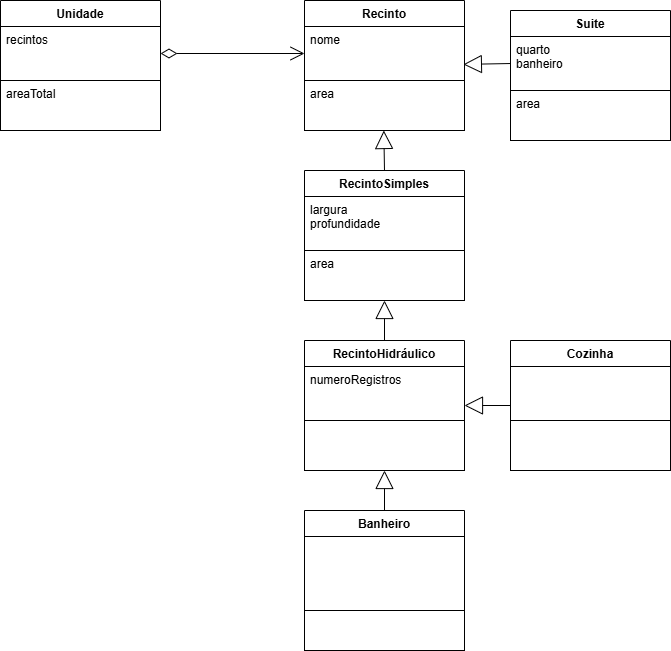

The diagram above was exported from draw.io. Its source (the exported page's mxGraphModel, read from the mxfile embedded in the PNG):
<mxGraphModel dx="1400" dy="743" grid="1" gridSize="10" guides="1" tooltips="1" connect="1" arrows="1" fold="1" page="1" pageScale="1" pageWidth="827" pageHeight="1169" background="#FFFFFF" math="0" shadow="0">
  <root>
    <mxCell id="0" />
    <mxCell id="1" parent="0" />
    <mxCell id="35" value="Banheiro" style="swimlane;fontStyle=1;align=center;verticalAlign=top;childLayout=stackLayout;horizontal=1;startSize=26;horizontalStack=0;resizeParent=1;resizeParentMax=0;resizeLast=0;collapsible=1;marginBottom=0;fontColor=#000000;strokeColor=#000000;fillColor=#FFFFFF;" parent="1" vertex="1">
      <mxGeometry x="374" y="590" width="160" height="140" as="geometry" />
    </mxCell>
    <mxCell id="36" value="" style="text;strokeColor=#000000;fillColor=#FFFFFF;align=left;verticalAlign=top;spacingLeft=4;spacingRight=4;overflow=hidden;rotatable=0;points=[[0,0.5],[1,0.5]];portConstraint=eastwest;fontColor=#000000;" parent="35" vertex="1">
      <mxGeometry y="26" width="160" height="74" as="geometry" />
    </mxCell>
    <mxCell id="38" value="" style="text;strokeColor=#000000;fillColor=#FFFFFF;align=left;verticalAlign=top;spacingLeft=4;spacingRight=4;overflow=hidden;rotatable=0;points=[[0,0.5],[1,0.5]];portConstraint=eastwest;fontColor=#000000;" parent="35" vertex="1">
      <mxGeometry y="100" width="160" height="40" as="geometry" />
    </mxCell>
    <mxCell id="50" value="" style="endArrow=open;html=1;endSize=12;startArrow=diamondThin;startSize=14;startFill=0;edgeStyle=orthogonalEdgeStyle;align=left;verticalAlign=bottom;fontColor=#000000;strokeColor=#000000;entryX=0;entryY=0.5;entryDx=0;entryDy=0;exitX=1;exitY=0.5;exitDx=0;exitDy=0;" parent="1" edge="1" target="uXZAKhdsSzmOhpqVREXg-87" source="uXZAKhdsSzmOhpqVREXg-99">
      <mxGeometry x="-1" y="3" relative="1" as="geometry">
        <mxPoint x="240" y="140" as="sourcePoint" />
        <mxPoint x="364" y="140" as="targetPoint" />
      </mxGeometry>
    </mxCell>
    <mxCell id="83" value="" style="endArrow=block;endSize=16;endFill=0;html=1;strokeColor=#000000;fontColor=#000000;labelBackgroundColor=#FFFFFF;exitX=0.5;exitY=0;exitDx=0;exitDy=0;entryX=0.5;entryY=1;entryDx=0;entryDy=0;" parent="1" edge="1" target="uXZAKhdsSzmOhpqVREXg-89" source="35">
      <mxGeometry width="160" relative="1" as="geometry">
        <mxPoint x="430" y="610" as="sourcePoint" />
        <mxPoint x="429.33000000000004" y="625.5" as="targetPoint" />
      </mxGeometry>
    </mxCell>
    <mxCell id="uXZAKhdsSzmOhpqVREXg-83" value="Cozinha" style="swimlane;fontStyle=1;align=center;verticalAlign=top;childLayout=stackLayout;horizontal=1;startSize=26;horizontalStack=0;resizeParent=1;resizeParentMax=0;resizeLast=0;collapsible=1;marginBottom=0;fontColor=#000000;strokeColor=#000000;fillColor=#FFFFFF;" parent="1" vertex="1">
      <mxGeometry x="580" y="420" width="160" height="130" as="geometry" />
    </mxCell>
    <mxCell id="uXZAKhdsSzmOhpqVREXg-84" value="&#10;" style="text;strokeColor=#000000;fillColor=#FFFFFF;align=left;verticalAlign=top;spacingLeft=4;spacingRight=4;overflow=hidden;rotatable=0;points=[[0,0.5],[1,0.5]];portConstraint=eastwest;fontColor=#000000;" parent="uXZAKhdsSzmOhpqVREXg-83" vertex="1">
      <mxGeometry y="26" width="160" height="54" as="geometry" />
    </mxCell>
    <mxCell id="uXZAKhdsSzmOhpqVREXg-85" value="" style="text;strokeColor=#000000;fillColor=#FFFFFF;align=left;verticalAlign=top;spacingLeft=4;spacingRight=4;overflow=hidden;rotatable=0;points=[[0,0.5],[1,0.5]];portConstraint=eastwest;fontColor=#000000;" parent="uXZAKhdsSzmOhpqVREXg-83" vertex="1">
      <mxGeometry y="80" width="160" height="50" as="geometry" />
    </mxCell>
    <mxCell id="uXZAKhdsSzmOhpqVREXg-89" value="RecintoHidráulico" style="swimlane;fontStyle=1;align=center;verticalAlign=top;childLayout=stackLayout;horizontal=1;startSize=26;horizontalStack=0;resizeParent=1;resizeParentMax=0;resizeLast=0;collapsible=1;marginBottom=0;fontColor=#000000;strokeColor=#000000;fillColor=#FFFFFF;" parent="1" vertex="1">
      <mxGeometry x="374" y="420" width="160" height="130" as="geometry" />
    </mxCell>
    <mxCell id="uXZAKhdsSzmOhpqVREXg-90" value="numeroRegistros" style="text;strokeColor=#000000;fillColor=#FFFFFF;align=left;verticalAlign=top;spacingLeft=4;spacingRight=4;overflow=hidden;rotatable=0;points=[[0,0.5],[1,0.5]];portConstraint=eastwest;fontColor=#000000;" parent="uXZAKhdsSzmOhpqVREXg-89" vertex="1">
      <mxGeometry y="26" width="160" height="54" as="geometry" />
    </mxCell>
    <mxCell id="uXZAKhdsSzmOhpqVREXg-91" value="" style="text;strokeColor=#000000;fillColor=#FFFFFF;align=left;verticalAlign=top;spacingLeft=4;spacingRight=4;overflow=hidden;rotatable=0;points=[[0,0.5],[1,0.5]];portConstraint=eastwest;fontColor=#000000;" parent="uXZAKhdsSzmOhpqVREXg-89" vertex="1">
      <mxGeometry y="80" width="160" height="50" as="geometry" />
    </mxCell>
    <mxCell id="uXZAKhdsSzmOhpqVREXg-92" value="RecintoSimples&#10;" style="swimlane;fontStyle=1;align=center;verticalAlign=top;childLayout=stackLayout;horizontal=1;startSize=26;horizontalStack=0;resizeParent=1;resizeParentMax=0;resizeLast=0;collapsible=1;marginBottom=0;fontColor=#000000;strokeColor=#000000;fillColor=#FFFFFF;" parent="1" vertex="1">
      <mxGeometry x="374" y="250" width="160" height="130" as="geometry" />
    </mxCell>
    <mxCell id="uXZAKhdsSzmOhpqVREXg-93" value="largura&#10;profundidade" style="text;strokeColor=#000000;fillColor=#FFFFFF;align=left;verticalAlign=top;spacingLeft=4;spacingRight=4;overflow=hidden;rotatable=0;points=[[0,0.5],[1,0.5]];portConstraint=eastwest;fontColor=#000000;" parent="uXZAKhdsSzmOhpqVREXg-92" vertex="1">
      <mxGeometry y="26" width="160" height="54" as="geometry" />
    </mxCell>
    <mxCell id="uXZAKhdsSzmOhpqVREXg-94" value="area" style="text;strokeColor=#000000;fillColor=#FFFFFF;align=left;verticalAlign=top;spacingLeft=4;spacingRight=4;overflow=hidden;rotatable=0;points=[[0,0.5],[1,0.5]];portConstraint=eastwest;fontColor=#000000;" parent="uXZAKhdsSzmOhpqVREXg-92" vertex="1">
      <mxGeometry y="80" width="160" height="50" as="geometry" />
    </mxCell>
    <mxCell id="uXZAKhdsSzmOhpqVREXg-98" value="Unidade" style="swimlane;fontStyle=1;align=center;verticalAlign=top;childLayout=stackLayout;horizontal=1;startSize=26;horizontalStack=0;resizeParent=1;resizeParentMax=0;resizeLast=0;collapsible=1;marginBottom=0;fontColor=#000000;strokeColor=#000000;fillColor=#FFFFFF;" parent="1" vertex="1">
      <mxGeometry x="70" y="80" width="160" height="130" as="geometry" />
    </mxCell>
    <mxCell id="uXZAKhdsSzmOhpqVREXg-99" value="recintos" style="text;strokeColor=#000000;fillColor=#FFFFFF;align=left;verticalAlign=top;spacingLeft=4;spacingRight=4;overflow=hidden;rotatable=0;points=[[0,0.5],[1,0.5]];portConstraint=eastwest;fontColor=#000000;" parent="uXZAKhdsSzmOhpqVREXg-98" vertex="1">
      <mxGeometry y="26" width="160" height="54" as="geometry" />
    </mxCell>
    <mxCell id="uXZAKhdsSzmOhpqVREXg-100" value="areaTotal" style="text;strokeColor=#000000;fillColor=#FFFFFF;align=left;verticalAlign=top;spacingLeft=4;spacingRight=4;overflow=hidden;rotatable=0;points=[[0,0.5],[1,0.5]];portConstraint=eastwest;fontColor=#000000;" parent="uXZAKhdsSzmOhpqVREXg-98" vertex="1">
      <mxGeometry y="80" width="160" height="50" as="geometry" />
    </mxCell>
    <mxCell id="uXZAKhdsSzmOhpqVREXg-86" value="Recinto" style="swimlane;fontStyle=1;align=center;verticalAlign=top;childLayout=stackLayout;horizontal=1;startSize=26;horizontalStack=0;resizeParent=1;resizeParentMax=0;resizeLast=0;collapsible=1;marginBottom=0;fontColor=#000000;strokeColor=#000000;fillColor=#FFFFFF;" parent="1" vertex="1">
      <mxGeometry x="374" y="80" width="160" height="130" as="geometry" />
    </mxCell>
    <mxCell id="uXZAKhdsSzmOhpqVREXg-87" value="nome" style="text;strokeColor=#000000;fillColor=#FFFFFF;align=left;verticalAlign=top;spacingLeft=4;spacingRight=4;overflow=hidden;rotatable=0;points=[[0,0.5],[1,0.5]];portConstraint=eastwest;fontColor=#000000;" parent="uXZAKhdsSzmOhpqVREXg-86" vertex="1">
      <mxGeometry y="26" width="160" height="54" as="geometry" />
    </mxCell>
    <mxCell id="uXZAKhdsSzmOhpqVREXg-88" value="area" style="text;strokeColor=#000000;fillColor=#FFFFFF;align=left;verticalAlign=top;spacingLeft=4;spacingRight=4;overflow=hidden;rotatable=0;points=[[0,0.5],[1,0.5]];portConstraint=eastwest;fontColor=#000000;" parent="uXZAKhdsSzmOhpqVREXg-86" vertex="1">
      <mxGeometry y="80" width="160" height="50" as="geometry" />
    </mxCell>
    <mxCell id="uXZAKhdsSzmOhpqVREXg-95" value="Suite" style="swimlane;fontStyle=1;align=center;verticalAlign=top;childLayout=stackLayout;horizontal=1;startSize=26;horizontalStack=0;resizeParent=1;resizeParentMax=0;resizeLast=0;collapsible=1;marginBottom=0;fontColor=#000000;strokeColor=#000000;fillColor=#FFFFFF;" parent="1" vertex="1">
      <mxGeometry x="580" y="90" width="160" height="130" as="geometry" />
    </mxCell>
    <mxCell id="uXZAKhdsSzmOhpqVREXg-96" value="quarto&#10;banheiro" style="text;strokeColor=#000000;fillColor=#FFFFFF;align=left;verticalAlign=top;spacingLeft=4;spacingRight=4;overflow=hidden;rotatable=0;points=[[0,0.5],[1,0.5]];portConstraint=eastwest;fontColor=#000000;" parent="uXZAKhdsSzmOhpqVREXg-95" vertex="1">
      <mxGeometry y="26" width="160" height="54" as="geometry" />
    </mxCell>
    <mxCell id="uXZAKhdsSzmOhpqVREXg-97" value="area" style="text;strokeColor=#000000;fillColor=#FFFFFF;align=left;verticalAlign=top;spacingLeft=4;spacingRight=4;overflow=hidden;rotatable=0;points=[[0,0.5],[1,0.5]];portConstraint=eastwest;fontColor=#000000;" parent="uXZAKhdsSzmOhpqVREXg-95" vertex="1">
      <mxGeometry y="80" width="160" height="50" as="geometry" />
    </mxCell>
    <mxCell id="QMgLnmd2EfG2ugq08655-87" value="" style="endArrow=block;endSize=16;endFill=0;html=1;strokeColor=#000000;fontColor=#000000;labelBackgroundColor=#FFFFFF;exitX=0.5;exitY=0;exitDx=0;exitDy=0;entryX=0;entryY=1;entryDx=0;entryDy=0;" edge="1" parent="1" source="uXZAKhdsSzmOhpqVREXg-92">
      <mxGeometry width="160" relative="1" as="geometry">
        <mxPoint x="453.33" y="270" as="sourcePoint" />
        <mxPoint x="453.33" y="210" as="targetPoint" />
      </mxGeometry>
    </mxCell>
    <mxCell id="QMgLnmd2EfG2ugq08655-89" value="" style="endArrow=block;endSize=16;endFill=0;html=1;strokeColor=#000000;fontColor=#000000;labelBackgroundColor=#FFFFFF;exitX=0.5;exitY=0;exitDx=0;exitDy=0;entryX=0.5;entryY=1;entryDx=0;entryDy=0;" edge="1" parent="1" source="uXZAKhdsSzmOhpqVREXg-89" target="uXZAKhdsSzmOhpqVREXg-92">
      <mxGeometry width="160" relative="1" as="geometry">
        <mxPoint x="453.33" y="460" as="sourcePoint" />
        <mxPoint x="460" y="410" as="targetPoint" />
      </mxGeometry>
    </mxCell>
    <mxCell id="QMgLnmd2EfG2ugq08655-95" value="" style="endArrow=block;endSize=16;endFill=0;html=1;strokeColor=#000000;fontColor=#000000;labelBackgroundColor=#FFFFFF;exitX=0;exitY=0.5;exitDx=0;exitDy=0;entryX=1;entryY=0.5;entryDx=0;entryDy=0;" edge="1" parent="1" source="uXZAKhdsSzmOhpqVREXg-83" target="uXZAKhdsSzmOhpqVREXg-89">
      <mxGeometry width="160" relative="1" as="geometry">
        <mxPoint x="424" y="630" as="sourcePoint" />
        <mxPoint x="424" y="580" as="targetPoint" />
      </mxGeometry>
    </mxCell>
    <mxCell id="QMgLnmd2EfG2ugq08655-101" value="" style="endArrow=block;endSize=16;endFill=0;html=1;strokeColor=#000000;fontColor=#000000;labelBackgroundColor=#FFFFFF;exitX=0;exitY=0.5;exitDx=0;exitDy=0;entryX=0.993;entryY=0.702;entryDx=0;entryDy=0;entryPerimeter=0;" edge="1" parent="1" source="uXZAKhdsSzmOhpqVREXg-96" target="uXZAKhdsSzmOhpqVREXg-87">
      <mxGeometry width="160" relative="1" as="geometry">
        <mxPoint x="580" y="144.32999999999998" as="sourcePoint" />
        <mxPoint x="534" y="144.32999999999998" as="targetPoint" />
      </mxGeometry>
    </mxCell>
  </root>
</mxGraphModel>